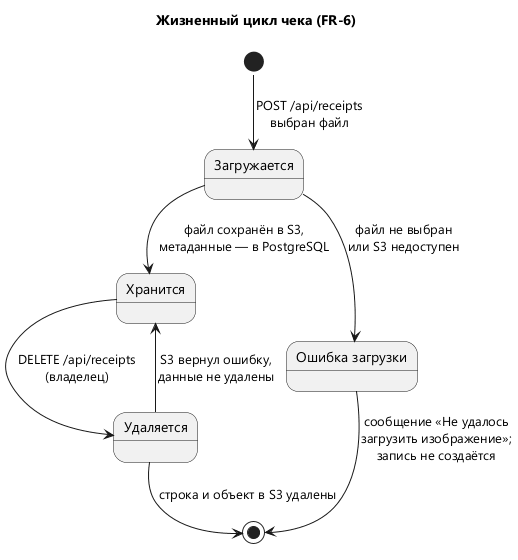

The diagram above was rendered by PlantUML. Its source (embedded in the PNG):
@startuml state-receipt
!pragma layout smetana
skinparam defaultFontName "Segoe UI"
skinparam shadowing false
top to bottom direction
title Жизненный цикл чека (FR-6)

state "Загружается" as Loading
state "Хранится" as Stored
state "Ошибка загрузки" as Error
state "Удаляется" as Deleting

[*] --> Loading : POST /api/receipts\nвыбран файл
Loading --> Stored : файл сохранён в S3,\nметаданные — в PostgreSQL
Loading --> Error : файл не выбран\nили S3 недоступен
Error --> [*] : сообщение «Не удалось\nзагрузить изображение»;\nзапись не создаётся

Stored --> Deleting : DELETE /api/receipts\n(владелец)
Deleting --> [*] : строка и объект в S3 удалены
Deleting --> Stored : S3 вернул ошибку,\nданные не удалены
@enduml